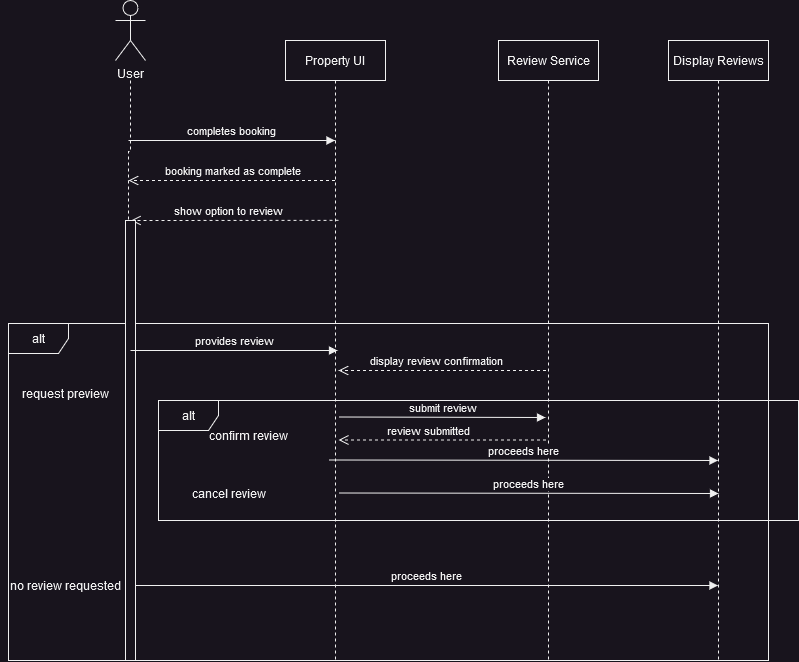

The diagram above was exported from draw.io. Its source (the exported page's mxGraphModel, read from the mxfile embedded in the PNG):
<mxGraphModel dx="1050" dy="566" grid="1" gridSize="10" guides="1" tooltips="1" connect="1" arrows="1" fold="1" page="1" pageScale="1" pageWidth="850" pageHeight="1100" math="0" shadow="0">
  <root>
    <mxCell id="0" />
    <mxCell id="1" parent="0" />
    <mxCell id="lsV_k1DhjglA-C1cfjic-1" value="Property UI" style="shape=umlLifeline;perimeter=lifelinePerimeter;whiteSpace=wrap;html=1;container=0;dropTarget=0;collapsible=0;recursiveResize=0;outlineConnect=0;portConstraint=eastwest;newEdgeStyle={&quot;edgeStyle&quot;:&quot;elbowEdgeStyle&quot;,&quot;elbow&quot;:&quot;vertical&quot;,&quot;curved&quot;:0,&quot;rounded&quot;:0};" vertex="1" parent="1">
      <mxGeometry x="317" y="60" width="100" height="620" as="geometry" />
    </mxCell>
    <mxCell id="lsV_k1DhjglA-C1cfjic-3" value="Review Service" style="shape=umlLifeline;perimeter=lifelinePerimeter;whiteSpace=wrap;html=1;container=0;dropTarget=0;collapsible=0;recursiveResize=0;outlineConnect=0;portConstraint=eastwest;newEdgeStyle={&quot;edgeStyle&quot;:&quot;elbowEdgeStyle&quot;,&quot;elbow&quot;:&quot;vertical&quot;,&quot;curved&quot;:0,&quot;rounded&quot;:0};" vertex="1" parent="1">
      <mxGeometry x="530" y="60" width="100" height="620" as="geometry" />
    </mxCell>
    <mxCell id="lsV_k1DhjglA-C1cfjic-4" style="edgeStyle=orthogonalEdgeStyle;rounded=0;orthogonalLoop=1;jettySize=auto;html=1;dashed=1;endArrow=none;endFill=0;" edge="1" parent="1" source="lsV_k1DhjglA-C1cfjic-32">
      <mxGeometry relative="1" as="geometry">
        <mxPoint x="163" y="670" as="targetPoint" />
        <mxPoint x="162" y="100" as="sourcePoint" />
        <Array as="points">
          <mxPoint x="162" y="295" />
          <mxPoint x="163" y="295" />
        </Array>
      </mxGeometry>
    </mxCell>
    <mxCell id="lsV_k1DhjglA-C1cfjic-5" value="User" style="shape=umlActor;verticalLabelPosition=bottom;verticalAlign=top;html=1;" vertex="1" parent="1">
      <mxGeometry x="147" y="20" width="30" height="60" as="geometry" />
    </mxCell>
    <mxCell id="lsV_k1DhjglA-C1cfjic-6" value="&lt;div&gt;alt&lt;/div&gt;" style="shape=umlFrame;whiteSpace=wrap;html=1;pointerEvents=0;" vertex="1" parent="1">
      <mxGeometry x="40" y="343" width="760" height="337" as="geometry" />
    </mxCell>
    <mxCell id="lsV_k1DhjglA-C1cfjic-13" value="no review requested" style="text;html=1;align=center;verticalAlign=middle;resizable=0;points=[];autosize=1;strokeColor=none;fillColor=none;" vertex="1" parent="1">
      <mxGeometry x="32" y="590" width="130" height="30" as="geometry" />
    </mxCell>
    <mxCell id="lsV_k1DhjglA-C1cfjic-14" value="request preview" style="text;html=1;align=center;verticalAlign=middle;resizable=0;points=[];autosize=1;strokeColor=none;fillColor=none;" vertex="1" parent="1">
      <mxGeometry x="42" y="398" width="110" height="30" as="geometry" />
    </mxCell>
    <mxCell id="lsV_k1DhjglA-C1cfjic-19" value="Display Reviews" style="shape=umlLifeline;perimeter=lifelinePerimeter;whiteSpace=wrap;html=1;container=0;dropTarget=0;collapsible=0;recursiveResize=0;outlineConnect=0;portConstraint=eastwest;newEdgeStyle={&quot;edgeStyle&quot;:&quot;elbowEdgeStyle&quot;,&quot;elbow&quot;:&quot;vertical&quot;,&quot;curved&quot;:0,&quot;rounded&quot;:0};" vertex="1" parent="1">
      <mxGeometry x="700" y="60" width="100" height="620" as="geometry" />
    </mxCell>
    <mxCell id="lsV_k1DhjglA-C1cfjic-27" value="completes booking" style="html=1;verticalAlign=bottom;endArrow=block;edgeStyle=elbowEdgeStyle;elbow=vertical;curved=0;rounded=0;" edge="1" parent="1" target="lsV_k1DhjglA-C1cfjic-1">
      <mxGeometry width="80" relative="1" as="geometry">
        <mxPoint x="160" y="160" as="sourcePoint" />
        <mxPoint x="240" y="160" as="targetPoint" />
      </mxGeometry>
    </mxCell>
    <mxCell id="lsV_k1DhjglA-C1cfjic-28" value="booking marked as complete" style="html=1;verticalAlign=bottom;endArrow=open;dashed=1;endSize=8;edgeStyle=elbowEdgeStyle;elbow=vertical;curved=0;rounded=0;" edge="1" parent="1" source="lsV_k1DhjglA-C1cfjic-1">
      <mxGeometry relative="1" as="geometry">
        <mxPoint x="360" y="200" as="sourcePoint" />
        <mxPoint x="160" y="200" as="targetPoint" />
      </mxGeometry>
    </mxCell>
    <mxCell id="lsV_k1DhjglA-C1cfjic-31" value="show option to review" style="html=1;verticalAlign=bottom;endArrow=open;dashed=1;endSize=8;edgeStyle=elbowEdgeStyle;elbow=vertical;curved=0;rounded=0;exitX=0.53;exitY=0.29;exitDx=0;exitDy=0;exitPerimeter=0;" edge="1" parent="1" source="lsV_k1DhjglA-C1cfjic-1">
      <mxGeometry x="0.0611" relative="1" as="geometry">
        <mxPoint x="360" y="240" as="sourcePoint" />
        <mxPoint x="162.5" y="240" as="targetPoint" />
        <Array as="points">
          <mxPoint x="300" y="240" />
          <mxPoint x="320" y="250" />
          <mxPoint x="246" y="240" />
          <mxPoint x="226" y="240" />
        </Array>
        <mxPoint as="offset" />
      </mxGeometry>
    </mxCell>
    <mxCell id="lsV_k1DhjglA-C1cfjic-33" value="" style="edgeStyle=orthogonalEdgeStyle;rounded=0;orthogonalLoop=1;jettySize=auto;html=1;dashed=1;endArrow=none;endFill=0;" edge="1" parent="1" target="lsV_k1DhjglA-C1cfjic-32">
      <mxGeometry relative="1" as="geometry">
        <mxPoint x="163" y="670" as="targetPoint" />
        <mxPoint x="162" y="100" as="sourcePoint" />
        <Array as="points">
          <mxPoint x="162" y="171" />
          <mxPoint x="160" y="171" />
        </Array>
      </mxGeometry>
    </mxCell>
    <mxCell id="lsV_k1DhjglA-C1cfjic-32" value="" style="html=1;points=[];perimeter=orthogonalPerimeter;outlineConnect=0;targetShapes=umlLifeline;portConstraint=eastwest;newEdgeStyle={&quot;edgeStyle&quot;:&quot;elbowEdgeStyle&quot;,&quot;elbow&quot;:&quot;vertical&quot;,&quot;curved&quot;:0,&quot;rounded&quot;:0};" vertex="1" parent="1">
      <mxGeometry x="157" y="240" width="10" height="440" as="geometry" />
    </mxCell>
    <mxCell id="lsV_k1DhjglA-C1cfjic-34" value="proceeds here" style="html=1;verticalAlign=bottom;endArrow=block;edgeStyle=elbowEdgeStyle;elbow=vertical;curved=0;rounded=0;" edge="1" parent="1">
      <mxGeometry width="80" relative="1" as="geometry">
        <mxPoint x="167" y="605" as="sourcePoint" />
        <mxPoint x="749.5" y="605" as="targetPoint" />
      </mxGeometry>
    </mxCell>
    <mxCell id="lsV_k1DhjglA-C1cfjic-35" value="provides review" style="html=1;verticalAlign=bottom;endArrow=block;edgeStyle=elbowEdgeStyle;elbow=vertical;curved=0;rounded=0;" edge="1" parent="1">
      <mxGeometry width="80" relative="1" as="geometry">
        <mxPoint x="162" y="370" as="sourcePoint" />
        <mxPoint x="369" y="370" as="targetPoint" />
      </mxGeometry>
    </mxCell>
    <mxCell id="lsV_k1DhjglA-C1cfjic-37" value="submit review" style="html=1;verticalAlign=bottom;endArrow=block;edgeStyle=elbowEdgeStyle;elbow=vertical;curved=0;rounded=0;" edge="1" parent="1">
      <mxGeometry width="80" relative="1" as="geometry">
        <mxPoint x="370" y="436.5" as="sourcePoint" />
        <mxPoint x="577" y="436.5" as="targetPoint" />
      </mxGeometry>
    </mxCell>
    <mxCell id="lsV_k1DhjglA-C1cfjic-38" value="display review confirmation" style="html=1;verticalAlign=bottom;endArrow=open;dashed=1;endSize=8;edgeStyle=elbowEdgeStyle;elbow=vertical;curved=0;rounded=0;exitX=0.53;exitY=0.29;exitDx=0;exitDy=0;exitPerimeter=0;" edge="1" parent="1">
      <mxGeometry x="0.0611" relative="1" as="geometry">
        <mxPoint x="577.5" y="390" as="sourcePoint" />
        <mxPoint x="370" y="390" as="targetPoint" />
        <Array as="points">
          <mxPoint x="507.5" y="390" />
          <mxPoint x="527.5" y="400" />
          <mxPoint x="453.5" y="390" />
          <mxPoint x="433.5" y="390" />
        </Array>
        <mxPoint as="offset" />
      </mxGeometry>
    </mxCell>
    <mxCell id="lsV_k1DhjglA-C1cfjic-40" value="alt" style="shape=umlFrame;whiteSpace=wrap;html=1;pointerEvents=0;" vertex="1" parent="1">
      <mxGeometry x="190" y="420" width="640" height="120" as="geometry" />
    </mxCell>
    <mxCell id="lsV_k1DhjglA-C1cfjic-41" value="confirm review" style="text;html=1;align=center;verticalAlign=middle;resizable=0;points=[];autosize=1;strokeColor=none;fillColor=none;" vertex="1" parent="1">
      <mxGeometry x="230" y="440" width="100" height="30" as="geometry" />
    </mxCell>
    <mxCell id="lsV_k1DhjglA-C1cfjic-42" value="cancel review" style="text;html=1;align=center;verticalAlign=middle;resizable=0;points=[];autosize=1;strokeColor=none;fillColor=none;" vertex="1" parent="1">
      <mxGeometry x="215" y="498" width="90" height="30" as="geometry" />
    </mxCell>
    <mxCell id="lsV_k1DhjglA-C1cfjic-43" value="review submitted" style="html=1;verticalAlign=bottom;endArrow=open;dashed=1;endSize=8;edgeStyle=elbowEdgeStyle;elbow=vertical;curved=0;rounded=0;exitX=0.53;exitY=0.29;exitDx=0;exitDy=0;exitPerimeter=0;" edge="1" parent="1">
      <mxGeometry x="0.1373" relative="1" as="geometry">
        <mxPoint x="577.5" y="459.5" as="sourcePoint" />
        <mxPoint x="370" y="459.5" as="targetPoint" />
        <Array as="points">
          <mxPoint x="507.5" y="459.5" />
          <mxPoint x="527.5" y="469.5" />
          <mxPoint x="453.5" y="459.5" />
          <mxPoint x="433.5" y="459.5" />
        </Array>
        <mxPoint as="offset" />
      </mxGeometry>
    </mxCell>
    <mxCell id="lsV_k1DhjglA-C1cfjic-44" value="proceeds here" style="html=1;verticalAlign=bottom;endArrow=block;edgeStyle=elbowEdgeStyle;elbow=vertical;curved=0;rounded=0;" edge="1" parent="1" target="lsV_k1DhjglA-C1cfjic-19">
      <mxGeometry width="80" relative="1" as="geometry">
        <mxPoint x="360" y="479.5" as="sourcePoint" />
        <mxPoint x="730" y="479.5" as="targetPoint" />
        <Array as="points">
          <mxPoint x="380" y="480" />
        </Array>
      </mxGeometry>
    </mxCell>
    <mxCell id="lsV_k1DhjglA-C1cfjic-45" value="proceeds here" style="html=1;verticalAlign=bottom;endArrow=block;edgeStyle=elbowEdgeStyle;elbow=vertical;curved=0;rounded=0;" edge="1" parent="1">
      <mxGeometry width="80" relative="1" as="geometry">
        <mxPoint x="370" y="512.5" as="sourcePoint" />
        <mxPoint x="750" y="513" as="targetPoint" />
      </mxGeometry>
    </mxCell>
  </root>
</mxGraphModel>